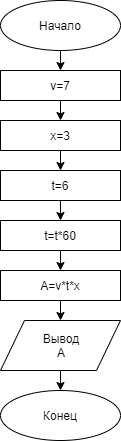

The diagram above was exported from draw.io. Its source (the exported page's mxGraphModel, read from the mxfile embedded in the PNG):
<mxGraphModel dx="1408" dy="699" grid="1" gridSize="10" guides="1" tooltips="1" connect="1" arrows="1" fold="1" page="1" pageScale="1" pageWidth="827" pageHeight="1169" math="0" shadow="0">
  <root>
    <mxCell id="0" />
    <mxCell id="1" parent="0" />
    <mxCell id="pSuemOX5ioGQ0gb_xQ6r-45" value="Начало" style="ellipse;whiteSpace=wrap;html=1;" vertex="1" parent="1">
      <mxGeometry x="10" y="10" width="120" height="50" as="geometry" />
    </mxCell>
    <mxCell id="pSuemOX5ioGQ0gb_xQ6r-46" value="v=7" style="rounded=0;whiteSpace=wrap;html=1;" vertex="1" parent="1">
      <mxGeometry x="10" y="80" width="120" height="30" as="geometry" />
    </mxCell>
    <mxCell id="pSuemOX5ioGQ0gb_xQ6r-47" value="Вывод&lt;br&gt;A" style="shape=parallelogram;perimeter=parallelogramPerimeter;whiteSpace=wrap;html=1;" vertex="1" parent="1">
      <mxGeometry x="10" y="330" width="120" height="50" as="geometry" />
    </mxCell>
    <mxCell id="pSuemOX5ioGQ0gb_xQ6r-48" value="Конец" style="ellipse;whiteSpace=wrap;html=1;" vertex="1" parent="1">
      <mxGeometry x="10" y="400" width="120" height="50" as="geometry" />
    </mxCell>
    <mxCell id="pSuemOX5ioGQ0gb_xQ6r-49" value="" style="endArrow=classic;html=1;entryX=0.5;entryY=0;entryDx=0;entryDy=0;" edge="1" parent="1" source="pSuemOX5ioGQ0gb_xQ6r-45">
      <mxGeometry width="50" height="50" relative="1" as="geometry">
        <mxPoint x="230" y="260" as="sourcePoint" />
        <mxPoint x="70" y="80" as="targetPoint" />
      </mxGeometry>
    </mxCell>
    <mxCell id="pSuemOX5ioGQ0gb_xQ6r-50" value="" style="endArrow=classic;html=1;entryX=0.5;entryY=0;entryDx=0;entryDy=0;" edge="1" parent="1">
      <mxGeometry width="50" height="50" relative="1" as="geometry">
        <mxPoint x="70" y="110" as="sourcePoint" />
        <mxPoint x="70" y="130" as="targetPoint" />
      </mxGeometry>
    </mxCell>
    <mxCell id="pSuemOX5ioGQ0gb_xQ6r-51" value="" style="endArrow=classic;html=1;entryX=0.5;entryY=0;entryDx=0;entryDy=0;" edge="1" parent="1">
      <mxGeometry width="50" height="50" relative="1" as="geometry">
        <mxPoint x="70" y="380" as="sourcePoint" />
        <mxPoint x="70" y="400" as="targetPoint" />
      </mxGeometry>
    </mxCell>
    <mxCell id="pSuemOX5ioGQ0gb_xQ6r-52" value="x=3" style="rounded=0;whiteSpace=wrap;html=1;" vertex="1" parent="1">
      <mxGeometry x="10" y="130" width="120" height="30" as="geometry" />
    </mxCell>
    <mxCell id="pSuemOX5ioGQ0gb_xQ6r-53" value="" style="endArrow=classic;html=1;entryX=0.5;entryY=0;entryDx=0;entryDy=0;" edge="1" parent="1">
      <mxGeometry width="50" height="50" relative="1" as="geometry">
        <mxPoint x="70" y="160" as="sourcePoint" />
        <mxPoint x="70" y="180" as="targetPoint" />
      </mxGeometry>
    </mxCell>
    <mxCell id="pSuemOX5ioGQ0gb_xQ6r-54" value="t=6" style="rounded=0;whiteSpace=wrap;html=1;" vertex="1" parent="1">
      <mxGeometry x="10" y="180" width="120" height="30" as="geometry" />
    </mxCell>
    <mxCell id="pSuemOX5ioGQ0gb_xQ6r-55" value="" style="endArrow=classic;html=1;entryX=0.5;entryY=0;entryDx=0;entryDy=0;" edge="1" parent="1">
      <mxGeometry width="50" height="50" relative="1" as="geometry">
        <mxPoint x="70" y="210" as="sourcePoint" />
        <mxPoint x="70" y="230" as="targetPoint" />
      </mxGeometry>
    </mxCell>
    <mxCell id="pSuemOX5ioGQ0gb_xQ6r-56" value="t=t*60" style="rounded=0;whiteSpace=wrap;html=1;" vertex="1" parent="1">
      <mxGeometry x="10" y="230" width="120" height="30" as="geometry" />
    </mxCell>
    <mxCell id="pSuemOX5ioGQ0gb_xQ6r-57" value="" style="endArrow=classic;html=1;entryX=0.5;entryY=0;entryDx=0;entryDy=0;" edge="1" parent="1">
      <mxGeometry width="50" height="50" relative="1" as="geometry">
        <mxPoint x="70" y="260" as="sourcePoint" />
        <mxPoint x="70" y="280" as="targetPoint" />
      </mxGeometry>
    </mxCell>
    <mxCell id="pSuemOX5ioGQ0gb_xQ6r-58" value="A=v*t*x" style="rounded=0;whiteSpace=wrap;html=1;" vertex="1" parent="1">
      <mxGeometry x="10" y="280" width="120" height="30" as="geometry" />
    </mxCell>
    <mxCell id="pSuemOX5ioGQ0gb_xQ6r-59" value="" style="endArrow=classic;html=1;entryX=0.5;entryY=0;entryDx=0;entryDy=0;" edge="1" parent="1">
      <mxGeometry width="50" height="50" relative="1" as="geometry">
        <mxPoint x="70" y="310" as="sourcePoint" />
        <mxPoint x="70" y="330" as="targetPoint" />
      </mxGeometry>
    </mxCell>
  </root>
</mxGraphModel>